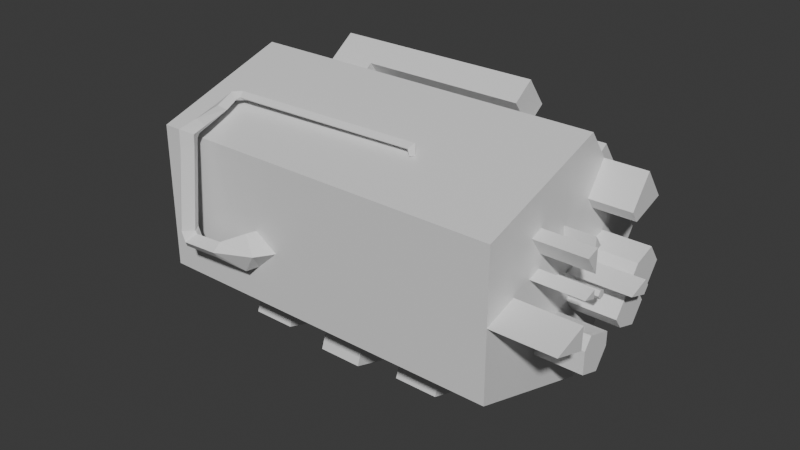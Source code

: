 # Source: GoldTypeEngine.blend  (saved by Blender 4.2.66; exported with 4.5.12 LTS)
import bpy
from mathutils import Matrix  # noqa: F401  (used for matrix-valued properties, if any)

bpy.ops.wm.read_factory_settings(use_empty=True)
scene = bpy.context.scene
scene.name = 'Scene'

# ---- collections
col_collection = bpy.data.collections.new('Collection'); scene.collection.children.link(col_collection)

# ---- materials (node trees are filled in below, after node groups)
mat_one = bpy.data.materials.new('One')
mat_two = bpy.data.materials.new('Two')
mat_three = bpy.data.materials.new('Three')
mat_four = bpy.data.materials.new('Four')
mat_five = bpy.data.materials.new('Five')
mat_six = bpy.data.materials.new('Six')
mat_seven = bpy.data.materials.new('Seven')

# ---- material node trees
mat_one.use_nodes = True; mat_one.node_tree.nodes.clear()
_N = mat_one.node_tree.nodes; _L = mat_one.node_tree.links
n0 = _N.new('ShaderNodeBsdfPrincipled'); n0.name = 'Principled BSDF'; n0.location = (10, 300)
n1 = _N.new('ShaderNodeOutputMaterial'); n1.name = 'Material Output'; n1.location = (300, 300)
_L.new(n0.outputs[0], n1.inputs[0])
n1.is_active_output = True
mat_two.use_nodes = True; mat_two.node_tree.nodes.clear()
_N = mat_two.node_tree.nodes; _L = mat_two.node_tree.links
n0 = _N.new('ShaderNodeBsdfPrincipled'); n0.name = 'Principled BSDF'; n0.location = (10, 300)
n1 = _N.new('ShaderNodeOutputMaterial'); n1.name = 'Material Output'; n1.location = (300, 300)
_L.new(n0.outputs[0], n1.inputs[0])
n1.is_active_output = True
mat_three.use_nodes = True; mat_three.node_tree.nodes.clear()
_N = mat_three.node_tree.nodes; _L = mat_three.node_tree.links
n0 = _N.new('ShaderNodeBsdfPrincipled'); n0.name = 'Principled BSDF'; n0.location = (10, 300)
n1 = _N.new('ShaderNodeOutputMaterial'); n1.name = 'Material Output'; n1.location = (300, 300)
_L.new(n0.outputs[0], n1.inputs[0])
n1.is_active_output = True
mat_four.use_nodes = True; mat_four.node_tree.nodes.clear()
_N = mat_four.node_tree.nodes; _L = mat_four.node_tree.links
n0 = _N.new('ShaderNodeBsdfPrincipled'); n0.name = 'Principled BSDF'; n0.location = (10, 300)
n1 = _N.new('ShaderNodeOutputMaterial'); n1.name = 'Material Output'; n1.location = (300, 300)
_L.new(n0.outputs[0], n1.inputs[0])
n1.is_active_output = True
mat_five.use_nodes = True; mat_five.node_tree.nodes.clear()
_N = mat_five.node_tree.nodes; _L = mat_five.node_tree.links
n0 = _N.new('ShaderNodeBsdfPrincipled'); n0.name = 'Principled BSDF'; n0.location = (10, 300)
n1 = _N.new('ShaderNodeOutputMaterial'); n1.name = 'Material Output'; n1.location = (300, 300)
_L.new(n0.outputs[0], n1.inputs[0])
n1.is_active_output = True
mat_six.use_nodes = True; mat_six.node_tree.nodes.clear()
_N = mat_six.node_tree.nodes; _L = mat_six.node_tree.links
n0 = _N.new('ShaderNodeBsdfPrincipled'); n0.name = 'Principled BSDF'; n0.location = (10, 300)
n1 = _N.new('ShaderNodeOutputMaterial'); n1.name = 'Material Output'; n1.location = (300, 300)
_L.new(n0.outputs[0], n1.inputs[0])
n1.is_active_output = True
mat_seven.use_nodes = True; mat_seven.node_tree.nodes.clear()
_N = mat_seven.node_tree.nodes; _L = mat_seven.node_tree.links
n0 = _N.new('ShaderNodeBsdfPrincipled'); n0.name = 'Principled BSDF'; n0.location = (10, 300)
n1 = _N.new('ShaderNodeOutputMaterial'); n1.name = 'Material Output'; n1.location = (300, 300)
_L.new(n0.outputs[0], n1.inputs[0])
n1.is_active_output = True

# ---- world
world_world = bpy.data.worlds.new('World'); scene.world = world_world
world_world.use_nodes = True; world_world.node_tree.nodes.clear()
_N = world_world.node_tree.nodes; _L = world_world.node_tree.links
n0 = _N.new('ShaderNodeOutputWorld'); n0.name = 'World Output'; n0.location = (300, 300)
n1 = _N.new('ShaderNodeBackground'); n1.name = 'Background'; n1.location = (10, 300)
n1.inputs[0].default_value = (0.05088, 0.05088, 0.05088, 1.0)
_L.new(n1.outputs[0], n0.inputs[0])
n0.is_active_output = True
world_world.color = (0.05088, 0.05088, 0.05088)
world_world.use_sun_shadow = False
world_world.sun_shadow_jitter_overblur = 0.0

# ---- meshes
me_cylinder = bpy.data.meshes.new('Cylinder')
me_cylinder.from_pydata([(-23.51, 15.0, 0.3546), (20.86, 15.0, 0.3731), (-23.5, 4.635, -13.91), (20.86, 4.635, -13.89), (-23.51, -12.14, -8.462), (20.86, -12.14, -8.444), (-23.51, -12.14, 9.171), (20.86, -12.14, 9.19), (-23.51, 4.635, 14.62), (20.85, 4.635, 14.64), (-1.325, 15.0, 0.3638), (-1.32, 4.635, -13.9), (-1.322, -12.14, -8.453), (-1.328, -12.14, 9.181), (-1.33, 4.635, 14.63), (-12.41, 4.635, -13.91), (-12.41, -12.14, -8.458), (-12.42, -12.14, 9.176), (-12.42, 4.635, 14.63), (-12.42, 15.0, 0.3592), (9.766, 15.0, 0.3685), (9.771, 4.635, -13.9), (9.769, -12.14, -8.448), (9.764, -12.14, 9.185), (9.762, 4.635, 14.63), (15.31, 15.0, 0.3708), (15.32, 4.635, -13.9), (15.32, -12.14, -8.446), (15.31, -12.14, 9.188), (15.31, 4.635, 14.64), (4.225, 4.635, -13.9), (4.224, -12.14, -8.451), (4.218, -12.14, 9.183), (4.216, 4.635, 14.63), (4.221, 15.0, 0.3662), (-6.951, 15.0, 0.3615), (-6.946, 4.635, -13.9), (-6.948, -12.14, -8.455), (-6.954, -12.14, 9.178), (-6.956, 4.635, 14.63), (-17.96, 4.635, -13.91), (-17.96, -12.14, -8.46), (-17.97, -12.14, 9.174), (-17.97, 4.635, 14.62), (-17.96, 15.0, 0.3569), (-23.51, -12.14, 0.3546), (20.86, -12.14, 0.3731), (-1.325, -12.14, 0.3638), (-12.42, -12.14, 0.3592), (9.766, -12.14, 0.3685), (15.31, -12.14, 0.3708), (4.221, -12.14, 0.3662), (-6.951, -12.14, 0.3615), (-17.96, -12.14, 0.3569), (-23.5, -3.75, -11.19), (20.86, -3.75, -11.17), (-1.321, -3.75, -11.18), (-12.41, -3.75, -11.18), (9.77, -3.75, -11.17), (15.32, -3.75, -11.17), (4.225, -3.75, -11.18), (-6.947, -3.75, -11.18), (-17.96, -3.75, -11.18), (-23.51, 9.818, -6.778), (20.86, 9.818, -6.76), (-12.42, 12.49, 9.433), (-17.97, 12.57, 14.94), (-12.42, 12.57, 14.94), (15.31, 9.818, -6.762), (-17.97, 15.16, 11.37), (-12.42, 15.16, 11.37), (-17.96, 9.818, -6.776), (-23.51, 9.818, 7.488), (20.86, 9.818, 7.506), (-1.327, 9.818, 7.497), (-12.42, 9.818, 7.492), (9.764, 9.818, 7.501), (15.31, 9.818, 7.504), (4.218, 9.818, 7.499), (-6.953, 9.818, 7.494), (-17.96, 9.818, 7.49), (-23.51, -3.75, 11.9), (20.85, -3.75, 11.91), (-1.329, -3.75, 11.91), (-12.42, -3.75, 11.9), (9.763, -3.75, 11.91), (15.31, -3.75, 11.91), (4.217, -3.75, 11.91), (-6.955, -3.75, 11.9), (-17.97, -3.75, 11.9), (-23.51, -12.14, 4.763), (-1.326, -12.14, 4.772), (-12.42, -12.14, 4.768), (9.765, -12.14, 4.777), (15.31, -12.14, 4.779), (4.219, -12.14, 4.775), (-6.953, -12.14, 4.77), (-17.96, -12.14, 4.765), (20.86, -12.14, 4.781), (20.86, -12.14, -4.035), (-23.51, -12.14, -4.054), (-1.324, -12.14, -4.045), (-12.42, -12.14, -4.049), (9.768, -12.14, -4.04), (15.31, -12.14, -4.038), (4.222, -12.14, -4.042), (-6.95, -12.14, -4.047), (-17.96, -12.14, -4.051), (-23.5, -7.943, -9.824), (-1.322, -7.943, -9.815), (-12.41, -7.943, -9.82), (9.77, -7.943, -9.811), (15.32, -7.943, -9.808), (4.224, -7.943, -9.813), (-6.948, -7.943, -9.818), (-17.96, -7.943, -9.822), (20.86, -7.943, -9.806), (20.86, 0.4426, -12.53), (-23.5, 0.4426, -12.55), (-1.321, 0.4426, -12.54), (-12.41, 0.4426, -12.54), (9.771, 0.4426, -12.54), (15.32, 0.4426, -12.53), (4.225, 0.4426, -12.54), (-6.947, 0.4426, -12.54), (-17.96, 0.4426, -12.55), (-23.5, 7.226, -10.34), (-1.321, 7.226, -10.34), (-12.41, 7.226, -10.34), (9.77, 7.226, -10.33), (15.32, 7.226, -10.33), (4.224, 7.226, -10.33), (-6.948, 7.226, -10.34), (-17.96, 7.226, -10.34), (20.86, 7.226, -10.33), (20.86, 12.41, -3.193), (-23.51, 12.41, -3.212), (-1.324, 12.41, -3.203), (-12.42, 12.41, -3.207), (9.768, 12.41, -3.198), (15.31, 12.41, -3.196), (4.222, 12.41, -3.2), (-6.95, 12.41, -3.205), (-17.96, 12.41, -3.21), (-23.51, 12.41, 3.921), (-1.326, 12.41, 3.93), (-12.42, 12.41, 3.926), (9.765, 12.41, 3.935), (15.31, 12.41, 3.937), (4.22, 12.41, 3.933), (-6.952, 12.41, 3.928), (-17.96, 12.41, 3.923), (20.86, 12.41, 3.94), (20.85, 7.226, 11.07), (-23.51, 7.226, 11.05), (-1.329, 7.226, 11.06), (-12.42, 7.226, 11.06), (9.763, 7.226, 11.07), (15.31, 7.226, 11.07), (4.217, 7.226, 11.07), (-6.955, 7.226, 11.06), (-17.97, 7.226, 11.06), (-23.51, 0.4426, 13.26), (-1.329, 0.4426, 13.27), (-12.42, 0.4426, 13.26), (9.762, 0.4426, 13.27), (15.31, 0.4426, 13.27), (4.216, 0.4426, 13.27), (-6.955, 0.4426, 13.27), (-17.97, 0.4426, 13.26), (20.85, 0.4426, 13.28), (20.85, -7.943, 10.55), (-23.51, -7.943, 10.53), (-1.328, -7.943, 10.54), (-12.42, -7.943, 10.54), (9.763, -7.943, 10.55), (15.31, -7.943, 10.55), (4.217, -7.943, 10.55), (-6.954, -7.943, 10.54), (-17.97, -7.943, 10.54), (-23.51, 0.4461, 6.12), (-23.51, 0.4422, -1.007), (-23.51, -3.747, 4.759), (-23.51, 5.623, -1.005), (-23.51, -7.943, 3.397), (-23.51, -1.158, 1.195), (-23.51, -3.747, 2.036), (-23.51, 0.4432, 0.6763), (-23.51, -7.943, -1.007), (-23.51, 0.4423, -3.729), (-23.51, -3.748, -2.369), (-23.51, 3.031, -4.571), (-23.51, -7.943, -5.411), (-23.51, 0.4425, -8.138), (-23.51, -3.749, -6.774), (-23.51, -5.346, 6.959), (-23.51, 3.036, 9.689), (-23.51, -1.155, 8.324), (-23.51, -7.943, 6.122), (-23.51, -3.748, 7.481), (-23.51, 0.4448, 8.843), (-23.51, -3.747, 3.077), (-23.51, -2.758, 3.397), (-23.51, 5.626, 6.124), (-23.51, -7.943, 1.715), (-23.51, 0.4452, 4.439), (-23.51, 1.434, 4.761), (-23.51, -5.349, 2.556), (-23.51, -7.943, -2.69), (-23.51, -3.748, -1.328), (-23.51, -5.347, -1.85), (-23.51, -0.169, -0.1659), (-23.51, 8.215, 2.561), (-23.51, 0.4428, 0.03277), (-23.51, 1.433, 0.3551), (-23.51, 4.023, 1.197), (-23.51, 7.224, -3.208), (-23.51, 9.815, 0.3575), (-23.5, 3.033, -8.981), (-23.51, 8.21, -1.846), (-23.51, 4.632, -6.774), (-23.51, 5.624, -5.414), (-23.51, 4.634, 0.3559), (-23.51, -1.157, -7.617), (-23.51, 1.432, -4.051), (-23.51, 7.226, 3.921), (-23.51, 0.4424, -5.411), (-23.51, 2.043, -3.21), (-23.51, 4.022, -0.4853), (-23.51, 5.623, 1.718), (-23.51, -0.1688, 0.8746), (-23.51, -5.347, -6.254), (-23.51, -1.157, -0.4868), (-23.51, -3.749, -4.049), (-23.51, -2.757, -2.691), (-23.51, 4.637, 7.484), (-23.51, 2.045, 3.92), (-23.51, 0.4437, 1.717), (-23.51, 3.03, 5.28), (-23.51, -0.5469, 0.3542), (20.86, 1.435, 0.3724), (20.86, -5.351, -1.831), (20.86, -5.336, 2.572), (20.86, -7.912, 1.739), (20.86, -7.912, -2.663), (20.86, -7.928, 3.414), (20.86, -7.935, 6.146), (20.86, -7.937, -0.9911), (20.86, -7.921, -5.405), (20.86, -3.745, -2.353), (20.86, -3.748, 7.507), (20.86, -3.743, -6.762), (20.86, -3.729, 3.095), (20.86, -3.736, 2.052), (20.86, -3.735, -1.306), (20.86, 0.4376, -3.712), (20.86, 0.448, 8.87), (20.86, 0.4462, -8.123), (20.86, 0.4423, 4.453), (20.86, 0.4557, 0.6904), (20.86, 0.4562, 0.05467), (20.85, 3.035, 9.711), (20.86, 8.217, 2.577), (20.86, 5.631, 6.143), (20.86, 0.4445, 6.137), (20.86, 1.437, 4.777), (20.86, -1.156, 8.349), (20.86, 5.621, -0.9877), (20.86, 4.028, 1.215), (20.86, -0.1533, -0.1433), (20.86, -5.335, 6.991), (20.86, -1.149, 1.212), (20.86, 3.037, -4.557), (20.86, -2.739, 3.418), (20.86, -3.736, 4.757), (20.86, 0.451, -0.9976), (20.86, 8.216, -1.831), (20.86, 9.813, 0.3801), (20.86, 5.616, -5.395), (20.86, 7.219, -3.186), (20.86, 3.032, -8.963), (20.86, 4.632, -6.753), (20.86, 2.047, -3.194), (20.86, 4.638, 0.3717), (20.86, 5.631, 1.736), (20.86, 0.4409, -5.387), (20.86, 1.438, -4.037), (20.86, 4.029, -0.4707), (20.86, 7.229, 3.94), (20.86, -1.145, -7.606), (20.86, 3.031, 5.296), (20.86, 2.051, 3.934), (20.86, -0.5388, 0.3811), (20.86, -1.152, -0.4677), (20.86, -2.743, -2.679), (20.86, -3.744, -4.019), (20.86, 0.452, 1.75), (20.86, -5.347, -6.241), (20.86, -0.1626, 0.8914), (20.86, 4.643, 7.501), (25.79, 0.4557, 0.6925), (25.79, 0.4562, 0.05671), (25.79, -0.1533, -0.1412), (25.79, -0.5388, 0.3832), (25.79, -0.1626, 0.8934), (20.86, 8.217, 2.577), (20.86, 5.621, -0.9877), (20.86, 8.216, -1.831), (20.86, 9.813, 0.3801), (20.86, 4.638, 0.3717), (20.86, 5.631, 1.736), (25.79, 0.4557, 0.6925), (25.79, 0.4562, 0.05671), (25.79, -0.1533, -0.1412), (25.79, -0.5388, 0.3832), (25.79, -0.1626, 0.8934), (20.86, 5.631, 6.143), (20.86, 4.028, 1.215), (20.86, 7.229, 3.94), (20.86, 3.031, 5.296), (20.86, 2.051, 3.934), (20.86, 5.631, 1.736), (20.86, 8.217, 2.577), (20.86, 5.621, -0.9877), (20.86, 8.216, -1.831), (20.86, 9.813, 0.3801), (20.86, 4.638, 0.3717), (20.86, 5.631, 1.736), (24.5, 0.4423, 4.455), (24.5, 0.4445, 6.138), (24.5, 1.437, 4.779), (27.06, -5.336, 2.575), (27.06, -3.729, 3.098), (27.06, -3.736, 2.055), (26.57, 5.631, 1.739), (26.57, 8.217, 2.579), (26.57, 4.638, 0.3741), (26.57, 5.621, -0.9853), (26.57, 8.216, -1.828), (26.57, 9.813, 0.3825), (26.62, -3.744, -4.016), (26.62, -3.743, -6.76), (26.62, -2.743, -2.676), (26.62, 0.4376, -3.71), (26.62, 0.4409, -5.385), (26.62, -1.145, -7.604), (27.02, -5.335, 6.994), (27.02, -3.748, 7.509), (27.02, -3.736, 4.76), (25.93, 9.818, 7.508), (25.93, 7.226, 11.07), (25.93, 5.631, 6.145), (25.93, 4.643, 7.503), (28.55, -12.14, 0.3763), (28.55, -7.912, 1.742), (28.55, -7.937, -0.9878), (26.65, 4.029, -0.4683), (26.65, 5.621, -0.9853), (26.65, 2.047, -3.191), (26.65, 3.037, -4.554), (26.65, 5.616, -5.392), (26.65, 7.219, -3.184), (28.36, 1.435, 0.3755), (28.35, 4.028, 1.219), (28.36, 4.638, 0.3748), (28.36, 4.029, -0.4675), (-31.18, -0.169, -0.1691), (-31.18, 0.4422, -1.01), (-31.18, 0.4428, 0.02957), (-31.18, -2.758, 3.394), (-31.18, -1.158, 1.192), (-31.18, -3.747, 3.073), (-31.18, -3.747, 2.033), (-31.18, 0.4437, 1.714), (-31.18, 0.4432, 0.6731), (-31.18, 0.4423, -3.732), (-31.18, -3.748, -1.331), (-31.18, -3.748, -2.372), (-31.18, -2.757, -2.694), (-31.18, 1.434, 4.758), (-31.18, 0.4452, 4.436), (-31.18, 1.433, 0.3519), (-31.18, 2.045, 3.917), (-31.18, 4.023, 1.194), (-31.18, -1.157, -0.49), (-31.18, 4.634, 0.3527), (-31.18, 1.432, -4.054), (-31.18, 2.043, -3.213), (-31.18, 4.022, -0.4885), (-31.18, -0.1688, 0.8714), (-31.18, -0.5469, 0.351), (-12.41, -5.379, -16.2), (-17.96, -5.379, -16.2), (-12.41, -1.187, -17.56), (-17.96, -1.187, -17.56), (-1.319, -5.617, -16.92), (-6.945, -5.617, -16.93), (-1.319, -1.424, -18.29), (-6.945, -1.424, -18.29), (9.772, -5.394, -16.23), (4.226, -5.394, -16.23), (9.772, -1.201, -17.59), (4.227, -1.201, -17.6), (-1.322, 11.4, -7.92), (-12.41, 11.4, -7.924), (9.769, 11.4, -7.915), (15.31, 11.4, -7.913), (4.223, 11.4, -7.917), (-6.948, 11.4, -7.922), (-17.96, 11.4, -7.927), (-1.321, 8.81, -11.49), (-12.41, 8.81, -11.49), (9.77, 8.81, -11.48), (15.32, 8.81, -11.48), (4.225, 8.81, -11.48), (-6.947, 8.81, -11.49), (-17.96, 8.81, -11.49), (-1.323, 13.99, -4.353), (-12.41, 13.99, -4.358), (9.768, 13.99, -4.349), (15.31, 13.99, -4.346), (4.222, 13.99, -4.351), (-6.95, 13.99, -4.355), (-17.96, 13.99, -4.36), (-12.42, 9.898, 13.0), (-17.97, 12.49, 9.431), (-17.97, 9.898, 13.0), (8.246, 12.49, 9.442), (8.244, 12.57, 14.95), (8.245, 15.16, 11.38), (8.245, 9.898, 13.01), (9.765, 20.23, 4.166), (15.31, 20.23, 4.168), (9.764, 17.64, 7.732), (15.31, 17.64, 7.735), (9.766, 17.61, 2.267), (15.31, 17.61, 2.269), (15.31, 15.02, 5.836), (9.765, 15.02, 5.834), (-7.834, 20.23, 4.158), (-7.835, 17.64, 7.725), (-7.833, 17.61, 2.26), (-7.834, 15.02, 5.826), (-9.805, -12.14, 0.3603), (-12.42, -12.14, -1.737), (-9.716, -12.14, -4.048), (-6.95, -12.14, -1.514), (-8.226, 19.78, 4.158), (-8.227, 17.19, 7.725), (-8.225, 17.17, 2.26), (-8.226, 14.58, 5.826), (-10.2, -13.33, 0.3601), (-12.07, -12.58, -1.737), (-10.11, -13.74, -4.048), (-8.325, -14.29, -1.514), (-12.37, -15.16, -0.6311), (-12.33, -13.9, -1.671), (-12.28, -15.58, -2.427), (-12.31, -16.29, -1.45), (-16.06, -15.23, -0.844), (-16.81, -13.96, -1.885), (-17.45, -15.64, -2.641), (-16.78, -16.36, -1.664), (-16.35, -15.21, -0.556), (-17.32, -13.94, -0.7193), (-18.18, -15.62, -0.5014), (-17.3, -16.33, -0.4984), (-16.29, -14.31, 9.142), (-17.25, -13.05, 8.979), (-18.11, -14.72, 9.197), (-17.23, -15.44, 9.2), (-16.28, -14.26, 10.58), (-17.25, -12.99, 9.531), (-18.1, -14.67, 10.64), (-17.23, -15.39, 11.29), (-16.33, -12.58, 11.02), (-17.3, -12.63, 9.963), (-18.15, -12.99, 11.07), (-17.27, -12.88, 11.72), (-17.01, -8.726, 11.58), (-17.97, -8.744, 10.76), (-18.83, -9.141, 11.64), (-17.95, -9.229, 11.99), (-17.28, -7.138, 12.22), (-18.24, -6.368, 11.61), (-19.1, -6.013, 12.4), (-18.22, -6.853, 12.84), (-17.05, -6.694, 12.39), (-17.09, -5.743, 11.78), (-17.09, -5.569, 12.57), (-17.07, -6.228, 13.01), (5.075, -5.694, 12.22), (5.035, -4.744, 11.62), (5.036, -4.57, 12.41), (5.059, -5.228, 12.84), (5.998, -5.68, 12.22), (5.355, -4.729, 11.61), (5.959, -4.555, 12.41), (6.571, -5.214, 12.84), (6.234, -5.675, 11.46), (5.376, -4.724, 11.59), (6.195, -4.55, 11.65), (6.661, -5.209, 11.43)], [(310, 321), (321, 327)], [(130, 134, 3, 26), (112, 116, 5, 27), (94, 98, 7, 28), (3, 134, 280, 117), (166, 170, 9, 29), (148, 152, 1, 25), (0, 136, 217, 144), (150, 145, 10, 35), (168, 163, 14, 39), (96, 91, 13, 38), (114, 109, 12, 37), (132, 127, 11, 36), (133, 128, 15, 40), (115, 110, 16, 41), (97, 92, 17, 42), (169, 164, 18, 43), (151, 146, 19, 44), (149, 147, 20, 34), (167, 165, 24, 33), (95, 93, 23, 32), (113, 111, 22, 31), (131, 129, 21, 30), (436, 435, 431, 432), (165, 166, 29, 24), (93, 94, 28, 23), (111, 112, 27, 22), (129, 130, 26, 21), (127, 131, 30, 11), (109, 113, 31, 12), (91, 95, 32, 13), (163, 167, 33, 14), (145, 149, 34, 10), (128, 132, 36, 15), (110, 114, 37, 16), (92, 96, 38, 17), (164, 168, 39, 18), (146, 150, 35, 19), (144, 151, 44, 0), (162, 169, 43, 8), (90, 97, 42, 6), (108, 115, 41, 4), (126, 133, 40, 2), (100, 107, 53, 45), (102, 445, 444), (101, 105, 51, 47), (103, 104, 50, 49), (105, 103, 49, 51), (107, 102, 444, 48, 53), (106, 101, 47, 52, 446), (104, 99, 46, 50), (118, 125, 62, 54), (120, 124, 61, 57), (119, 123, 60, 56), (121, 122, 59, 58), (121, 58, 399, 401), (125, 120, 393, 394), (56, 61, 396, 395), (122, 117, 55, 59), (136, 143, 71, 63), (141, 139, 419, 421), (128, 133, 416, 411), (143, 138, 418, 423), (129, 131, 414, 412), (142, 137, 417, 422), (130, 129, 412, 413), (140, 135, 64, 68), (154, 161, 80, 72), (156, 160, 79, 75), (155, 159, 78, 74), (157, 158, 77, 76), (159, 157, 76, 78), (65, 70, 429, 427), (160, 155, 74, 79), (158, 153, 73, 77), (172, 179, 89, 81), (174, 178, 88, 84), (173, 177, 87, 83), (175, 176, 86, 85), (177, 175, 85, 87), (179, 174, 84, 89), (178, 173, 83, 88), (176, 171, 82, 86), (45, 53, 97, 90), (48, 443, 52, 96, 92), (47, 51, 95, 91), (49, 50, 94, 93), (51, 49, 93, 95), (53, 48, 92, 97), (52, 47, 91, 96), (50, 46, 98, 94), (27, 5, 99, 104), (37, 12, 101, 106), (41, 16, 102, 107), (31, 22, 103, 105), (22, 27, 104, 103), (12, 31, 105, 101), (16, 37, 106, 445, 102), (4, 41, 107, 100), (54, 62, 115, 108), (57, 61, 114, 110), (56, 60, 113, 109), (58, 59, 112, 111), (60, 58, 111, 113), (62, 57, 110, 115), (61, 56, 109, 114), (59, 55, 116, 112), (26, 3, 117, 122), (36, 11, 119, 124), (40, 15, 120, 125), (30, 21, 121, 123), (21, 26, 122, 121), (11, 30, 123, 119), (15, 36, 124, 120), (2, 40, 125, 118), (63, 71, 133, 126), (140, 68, 406, 420), (68, 130, 413, 406), (131, 127, 410, 414), (132, 128, 411, 415), (138, 142, 422, 418), (137, 141, 421, 417), (68, 64, 134, 130), (25, 1, 135, 140), (35, 10, 137, 142), (44, 19, 138, 143), (34, 20, 139, 141), (20, 25, 140, 139), (10, 34, 141, 137), (19, 35, 142, 138), (0, 44, 143, 136), (72, 80, 151, 144), (75, 79, 150, 146), (74, 78, 149, 145), (76, 77, 148, 147), (78, 76, 147, 149), (80, 75, 146, 151), (79, 74, 145, 150), (77, 73, 152, 148), (29, 9, 153, 158), (39, 14, 155, 160), (43, 18, 156, 161), (33, 24, 157, 159), (24, 29, 158, 157), (14, 33, 159, 155), (18, 39, 160, 156), (8, 43, 161, 154), (81, 89, 169, 162), (84, 88, 168, 164), (83, 87, 167, 163), (85, 86, 166, 165), (87, 85, 165, 167), (89, 84, 164, 169), (88, 83, 163, 168), (86, 82, 170, 166), (28, 7, 171, 176), (38, 13, 173, 178), (42, 17, 174, 179), (32, 23, 175, 177), (23, 28, 176, 175), (13, 32, 177, 173), (17, 38, 178, 174), (6, 42, 179, 172), (302, 301, 312, 313), (162, 196, 200), (81, 197, 199), (172, 195, 198), (180, 197, 200), (202, 205, 380, 369), (118, 193, 218), (182, 195, 199), (54, 194, 223), (108, 4, 100, 192), (183, 219, 216), (228, 227, 387, 388), (183, 228, 222), (185, 230, 239), (184, 90, 198), (184, 207, 204), (189, 234, 378, 375), (188, 210, 208), (191, 221, 220), (188, 45, 204), (191, 224, 227), (193, 223, 226), (192, 100, 208), (126, 218, 220), (192, 231, 108), (199, 195, 172, 81), (154, 196, 162, 8), (200, 197, 81, 162), (200, 196, 235, 238, 206, 180), (199, 197, 180, 205, 202, 182), (198, 90, 6, 172), (198, 195, 182, 201, 207, 184), (72, 203, 235, 154), (206, 238, 236), (207, 201, 186), (204, 207, 186, 209, 210, 188), (206, 205, 180), (204, 45, 90, 184), (185, 239, 390, 370), (202, 201, 182), (144, 212, 225, 72), (210, 209, 190), (214, 213, 187), (211, 181, 367, 366), (208, 100, 45, 188), (215, 229, 222), (211, 213, 181), (211, 232, 239), (208, 210, 190, 233, 231, 192), (144, 217, 212), (219, 217, 136), (220, 221, 63, 126), (218, 126, 2, 118), (221, 216, 63), (220, 218, 193, 226, 224, 191), (216, 219, 136, 63), (224, 226, 189), (226, 223, 194, 233, 234, 189), (222, 229, 212, 217, 219, 183), (223, 193, 118, 54), (227, 228, 183, 216, 221, 191), (205, 206, 379, 380), (229, 225, 212), (72, 225, 203), (213, 214, 381, 368), (108, 231, 194, 54), (231, 233, 194), (230, 237, 187), (238, 235, 203), (154, 235, 196), (230, 185, 370, 389), (236, 238, 203, 225, 229, 215), (234, 233, 190), (239, 230, 187, 213, 211), (190, 209, 376, 377), (224, 189, 375, 386), (99, 248, 244), (247, 243, 354, 355), (98, 245, 246), (241, 247, 244), (240, 260, 275, 282, 287), (152, 262, 277), (242, 245, 243), (73, 263, 288), (153, 9, 170, 261), (243, 245, 98, 46), (244, 247, 46, 99), (244, 248, 297, 295, 249, 241), (116, 248, 99, 5), (243, 247, 241, 254, 253, 242), (246, 171, 7, 98), (246, 245, 242, 252, 274, 270), (253, 254, 293, 292, 271), (55, 251, 297, 116), (253, 252, 332, 333), (249, 254, 241), (249, 295, 294), (250, 82, 171, 270), (250, 274, 273, 258, 264, 266), (259, 260, 240), (255, 285, 286), (259, 296, 298), (255, 275, 269, 293, 294), (256, 170, 82, 266), (117, 257, 289, 55), (256, 264, 265, 290, 299, 261), (262, 288, 284), (261, 170, 256), (135, 277, 276), (261, 299, 153), (268, 291, 296, 259, 240), (266, 82, 250), (267, 279, 276), (267, 283, 287), (266, 264, 256), (265, 264, 329, 330), (271, 292, 298), (272, 282, 286), (272, 281, 278), (270, 171, 246), (271, 273, 252, 253), (270, 274, 348, 346), (273, 274, 252), (269, 275, 260), (117, 280, 257), (281, 280, 134), (279, 278, 64), (278, 281, 134, 64), (304, 303, 314, 315), (277, 135, 1, 152), (276, 279, 64, 135), (284, 288, 263, 290, 291, 268), (285, 289, 257), (286, 282, 275, 255), (279, 267, 357, 361), (55, 289, 251), (283, 284, 268), (240, 287, 365, 362), (286, 285, 257, 280, 281, 272), (288, 262, 152, 73), (292, 293, 269), (269, 260, 301, 302), (153, 299, 352, 350), (116, 297, 248), (255, 294, 342, 343), (291, 290, 265), (295, 297, 251), (298, 296, 258, 273, 271), (299, 290, 263), (296, 291, 265, 258), (294, 293, 254, 249), (292, 269, 302, 303), (298, 292, 303, 304), (260, 259, 300, 301), (259, 298, 304, 300), (315, 314, 313, 312, 311), (308, 305, 335, 339), (277, 262, 305, 308), (301, 300, 311, 312), (262, 284, 310, 305), (284, 283, 309, 310), (283, 267, 306, 309), (303, 302, 313, 314), (276, 277, 308, 307), (267, 276, 307, 306), (300, 304, 315, 311), (291, 268, 317, 320), (290, 291, 320, 319), (263, 288, 318, 316), (263, 290, 319, 316), (309, 306, 323, 326), (307, 308, 325, 324), (306, 307, 324, 323), (308, 305, 322, 325), (330, 329, 328), (258, 265, 330, 328), (264, 258, 328, 329), (333, 332, 331), (242, 253, 333, 331), (252, 242, 331, 332), (338, 339, 335, 334, 336, 337), (309, 306, 337, 336), (307, 308, 339, 338), (306, 307, 338, 337), (305, 310, 334, 335), (310, 309, 336, 334), (342, 340, 341, 345, 344, 343), (251, 289, 345, 341), (285, 255, 343, 344), (295, 251, 341, 340), (294, 295, 340, 342), (289, 285, 344, 345), (346, 348, 347), (274, 250, 347, 348), (250, 270, 346, 347), (350, 352, 351, 349), (73, 153, 350, 349), (263, 73, 349, 351), (299, 263, 351, 352), (353, 355, 354), (46, 247, 355, 353), (243, 46, 353, 354), (356, 358, 359, 360, 361, 357), (267, 287, 356, 357), (278, 279, 361, 360), (282, 272, 359, 358), (287, 282, 358, 356), (272, 278, 360, 359), (365, 364, 363, 362), (287, 283, 364, 365), (283, 268, 363, 364), (268, 240, 362, 363), (367, 368, 381, 388, 387), (370, 372, 371, 369), (375, 378, 384, 366, 367), (369, 380, 373, 389, 370), (383, 381, 374, 373, 382), (385, 388, 381, 383), (387, 386, 375, 367), (382, 373, 380, 379), (384, 378, 377, 376), (390, 384, 376, 372, 370), (181, 213, 368, 367), (222, 228, 388, 385), (214, 187, 374, 381), (201, 202, 369, 371), (234, 190, 377, 378), (236, 215, 383, 382), (237, 230, 389, 373), (186, 201, 371, 372), (232, 211, 366, 384), (239, 232, 384, 390), (215, 222, 385, 383), (187, 237, 373, 374), (209, 186, 372, 376), (206, 236, 382, 379), (227, 224, 386, 387), (394, 393, 391, 392), (120, 57, 391, 393), (57, 62, 392, 391), (62, 125, 394, 392), (398, 397, 395, 396), (119, 56, 395, 397), (61, 124, 398, 396), (124, 119, 397, 398), (402, 401, 399, 400), (58, 60, 400, 399), (123, 121, 401, 402), (60, 123, 402, 400), (418, 422, 408, 404), (417, 421, 407, 403), (419, 420, 406, 405), (421, 419, 405, 407), (423, 418, 404, 409), (422, 417, 403, 408), (404, 408, 415, 411), (403, 407, 414, 410), (405, 406, 413, 412), (407, 405, 412, 414), (409, 404, 411, 416), (408, 403, 410, 415), (133, 71, 409, 416), (71, 143, 423, 409), (127, 132, 415, 410), (139, 140, 420, 419), (66, 67, 70, 69), (65, 425, 69, 70), (426, 424, 67, 66), (425, 426, 66, 69), (80, 161, 426, 425), (161, 156, 424, 426), (75, 80, 425, 65), (156, 75, 65, 424), (430, 427, 429, 428), (424, 65, 427, 430), (70, 67, 428, 429), (67, 424, 430, 428), (433, 434, 432, 431), (437, 436, 432, 434), (438, 437, 434, 433), (431, 435, 441, 439), (20, 147, 438, 435), (147, 148, 437, 438), (148, 25, 436, 437), (25, 20, 435, 436), (441, 442, 450, 449), (433, 431, 439, 440), (438, 433, 440, 442), (435, 438, 442, 441), (449, 450, 448, 447), (444, 443, 48), (446, 443, 451, 454), (446, 445, 106), (446, 52, 443), (454, 451, 455, 458), (444, 445, 453, 452), (439, 441, 449, 447), (443, 444, 452, 451), (445, 446, 454, 453), (442, 440, 448, 450), (440, 439, 447, 448), (458, 455, 459, 462), (452, 453, 457, 456), (451, 452, 456, 455), (453, 454, 458, 457), (462, 459, 463, 466), (456, 457, 461, 460), (455, 456, 460, 459), (457, 458, 462, 461), (463, 464, 468, 467), (460, 461, 465, 464), (459, 460, 464, 463), (461, 462, 466, 465), (469, 470, 474, 473), (465, 466, 470, 469), (466, 463, 467, 470), (464, 465, 469, 468), (474, 471, 475, 478), (470, 467, 471, 474), (468, 469, 473, 472), (467, 468, 472, 471), (478, 475, 479, 482), (472, 473, 477, 476), (471, 472, 476, 475), (473, 474, 478, 477), (479, 480, 484, 483), (476, 477, 481, 480), (475, 476, 480, 479), (477, 478, 482, 481), (486, 483, 487, 490), (481, 482, 486, 485), (482, 479, 483, 486), (480, 481, 485, 484), (487, 488, 492, 491), (484, 485, 489, 488), (483, 484, 488, 487), (485, 486, 490, 489), (494, 491, 495, 498), (489, 490, 494, 493), (490, 487, 491, 494), (488, 489, 493, 492), (498, 495, 499, 502), (492, 493, 497, 496), (491, 492, 496, 495), (493, 494, 498, 497), (499, 500, 501, 502), (496, 497, 501, 500), (495, 496, 500, 499), (497, 498, 502, 501)])
me_cylinder.polygons.foreach_set('material_index', [0, 0, 0, 0, 0, 0, 0, 0, 0, 0, 0, 0, 0, 0, 0, 0, 0, 0, 0, 0, 0, 0, 1, 0, 0, 0, 0, 0, 0, 0, 0, 0, 0, 0, 0, 0, 0, 0, 0, 0, 0, 0, 0, 0, 0, 0, 0, 0, 0, 0, 0, 0, 0, 0, 2, 2, 2, 0, 0, 0, 0, 5, 0, 5, 0, 0, 0, 0, 0, 0, 0, 1, 0, 0, 0, 0, 0, 0, 0, 0, 0, 0, 0, 0, 0, 0, 0, 0, 0, 0, 0, 0, 0, 0, 0, 0, 0, 0, 0, 0, 0, 0, 0, 0, 0, 0, 0, 0, 0, 0, 0, 0, 0, 0, 0, 5, 5, 0, 0, 5, 5, 0, 0, 0, 0, 0, 0, 0, 0, 0, 0, 0, 0, 0, 0, 0, 0, 0, 0, 0, 0, 0, 0, 0, 0, 0, 0, 0, 0, 0, 0, 0, 0, 0, 0, 0, 0, 0, 0, 0, 0, 0, 4, 0, 0, 0, 0, 3, 0, 0, 0, 0, 0, 3, 0, 0, 0, 0, 3, 0, 0, 0, 0, 0, 0, 0, 0, 0, 0, 0, 0, 0, 0, 0, 0, 0, 0, 0, 0, 0, 3, 0, 0, 0, 0, 3, 0, 0, 0, 0, 0, 0, 0, 0, 0, 0, 0, 0, 0, 0, 0, 0, 0, 3, 0, 0, 3, 0, 0, 0, 0, 0, 3, 0, 0, 0, 3, 3, 0, 4, 0, 0, 0, 0, 0, 0, 0, 0, 0, 0, 0, 0, 0, 0, 0, 0, 4, 0, 0, 0, 0, 0, 0, 0, 0, 0, 0, 0, 0, 0, 0, 0, 0, 0, 0, 0, 0, 4, 0, 0, 0, 0, 0, 4, 0, 0, 0, 0, 0, 0, 4, 0, 0, 0, 0, 0, 4, 0, 0, 4, 0, 0, 0, 4, 4, 0, 4, 0, 0, 0, 0, 0, 0, 4, 4, 4, 4, 4, 4, 0, 4, 0, 0, 0, 4, 0, 0, 4, 0, 0, 0, 0, 0, 0, 0, 0, 4, 4, 4, 4, 4, 4, 4, 4, 4, 4, 4, 4, 4, 4, 4, 4, 4, 4, 4, 4, 4, 4, 4, 4, 4, 4, 4, 4, 4, 4, 4, 4, 4, 4, 4, 4, 4, 4, 3, 3, 3, 3, 3, 3, 3, 3, 3, 3, 3, 3, 3, 3, 3, 3, 3, 3, 3, 3, 3, 3, 3, 3, 3, 2, 2, 2, 2, 2, 2, 2, 2, 2, 2, 2, 2, 5, 5, 5, 5, 5, 5, 5, 5, 5, 5, 5, 5, 5, 5, 0, 0, 1, 1, 1, 1, 1, 1, 1, 1, 1, 1, 1, 1, 1, 1, 1, 1, 1, 1, 1, 1, 1, 1, 1, 1, 1, 0, 6, 0, 0, 6, 6, 1, 6, 6, 1, 1, 6, 6, 6, 6, 6, 6, 6, 6, 6, 6, 6, 6, 6, 6, 6, 6, 6, 6, 6, 6, 6, 6, 6, 6, 6, 6, 6, 6, 6, 6, 6, 6, 6, 6, 6, 6, 6, 6, 6, 6, 6, 6, 6, 6, 6, 6, 6, 6])
_uv = me_cylinder.uv_layers.new(name='UVMap')
_uv.uv.foreach_set('vector', [0.85, 0.9375, 0.85, 1.0, 0.8, 1.0, 0.8, 0.9375, 0.65, 0.9375, 0.65, 1.0, 0.6, 1.0, 0.6, 0.9375, 0.45, 0.9375, 0.45, 1.0, 0.4, 1.0, 0.4, 0.9375, 0.4783, 0.3242, 0.4212, 0.3656, 0.3994, 0.2985, 0.4565, 0.2571, 0.25, 0.9375, 0.25, 1.0, 0.2, 1.0, 0.2, 0.9375, 0.05, 0.9375, 0.05, 1.0, 2.98e-08, 1.0, 2.98e-08, 0.9375, 0.75, 0.49, 0.8071, 0.4485, 0.75, 0.407, 0.6929, 0.4485, 0.05, 0.6866, 0.05, 0.75, 2.98e-08, 0.75, 2.98e-08, 0.6866, 0.25, 0.6866, 0.25, 0.75, 0.2, 0.75, 0.2, 0.6866, 0.45, 0.6866, 0.45, 0.75, 0.4, 0.75, 0.4, 0.6866, 0.65, 0.6866, 0.65, 0.75, 0.6, 0.75, 0.6, 0.6866, 0.85, 0.6866, 0.85, 0.75, 0.8, 0.75, 0.8, 0.6866, 0.85, 0.5625, 0.85, 0.625, 0.8, 0.625, 0.8, 0.5625, 0.65, 0.5625, 0.65, 0.625, 0.6, 0.625, 0.6, 0.5625, 0.45, 0.5625, 0.45, 0.625, 0.4, 0.625, 0.4, 0.5625, 0.25, 0.5625, 0.25, 0.625, 0.2, 0.625, 0.2, 0.5625, 0.05, 0.5625, 0.05, 0.625, 2.98e-08, 0.625, 2.98e-08, 0.5625, 0.05, 0.8125, 0.05, 0.875, 2.98e-08, 0.875, 2.98e-08, 0.8125, 0.25, 0.8125, 0.25, 0.875, 0.2, 0.875, 0.2, 0.8125, 0.45, 0.8125, 0.45, 0.875, 0.4, 0.875, 0.4, 0.8125, 0.65, 0.8125, 0.65, 0.875, 0.6, 0.875, 0.6, 0.8125, 0.85, 0.8125, 0.85, 0.875, 0.8, 0.875, 0.8, 0.8125, 1.0, 0.9375, 1.0, 0.875, 1.0, 0.875, 1.0, 0.9375, 0.25, 0.875, 0.25, 0.9375, 0.2, 0.9375, 0.2, 0.875, 0.45, 0.875, 0.45, 0.9375, 0.4, 0.9375, 0.4, 0.875, 0.65, 0.875, 0.65, 0.9375, 0.6, 0.9375, 0.6, 0.875, 0.85, 0.875, 0.85, 0.9375, 0.8, 0.9375, 0.8, 0.875, 0.85, 0.75, 0.85, 0.8125, 0.8, 0.8125, 0.8, 0.75, 0.65, 0.75, 0.65, 0.8125, 0.6, 0.8125, 0.6, 0.75, 0.45, 0.75, 0.45, 0.8125, 0.4, 0.8125, 0.4, 0.75, 0.25, 0.75, 0.25, 0.8125, 0.2, 0.8125, 0.2, 0.75, 0.05, 0.75, 0.05, 0.8125, 2.98e-08, 0.8125, 2.98e-08, 0.75, 0.85, 0.625, 0.85, 0.6866, 0.8, 0.6866, 0.8, 0.625, 0.65, 0.625, 0.65, 0.6866, 0.6, 0.6866, 0.6, 0.625, 0.45, 0.625, 0.45, 0.6866, 0.4, 0.6866, 0.4, 0.625, 0.25, 0.625, 0.25, 0.6866, 0.2, 0.6866, 0.2, 0.625, 0.05, 0.625, 0.05, 0.6866, 2.98e-08, 0.6866, 2.98e-08, 0.625, 0.05, 0.5, 0.05, 0.5625, 2.98e-08, 0.5625, 2.98e-08, 0.5, 0.25, 0.5, 0.25, 0.5625, 0.2, 0.5625, 0.2, 0.5, 0.45, 0.5, 0.45, 0.5625, 0.4, 0.5625, 0.4, 0.5, 0.65, 0.5, 0.65, 0.5625, 0.6, 0.5625, 0.6, 0.5, 0.85, 0.5, 0.85, 0.5625, 0.8, 0.5625, 0.8, 0.5, 0.55, 0.5, 0.55, 0.5625, 0.5, 0.5625, 0.5, 0.5, 0.55, 0.625, 0.55, 0.6554, 0.5238, 0.625, 0.55, 0.75, 0.55, 0.8125, 0.5, 0.8125, 0.5, 0.75, 0.55, 0.875, 0.55, 0.9375, 0.5, 0.9375, 0.5, 0.875, 0.55, 0.8125, 0.55, 0.875, 0.5, 0.875, 0.5, 0.8125, 0.55, 0.5625, 0.55, 0.625, 0.5238, 0.625, 0.5, 0.625, 0.5, 0.5625, 0.55, 0.6866, 0.55, 0.75, 0.5, 0.75, 0.5, 0.6866, 0.5213, 0.6866, 0.55, 0.9375, 0.55, 1.0, 0.5, 1.0, 0.5, 0.9375, 0.75, 0.5, 0.75, 0.5625, 0.7, 0.5625, 0.7, 0.5, 0.75, 0.625, 0.75, 0.6866, 0.7, 0.6866, 0.7, 0.625, 0.75, 0.75, 0.75, 0.8125, 0.7, 0.8125, 0.7, 0.75, 0.75, 0.875, 0.75, 0.9375, 0.7, 0.9375, 0.7, 0.875, 0.75, 0.875, 0.7, 0.875, 0.7, 0.875, 0.75, 0.875, 0.75, 0.5625, 0.75, 0.625, 0.75, 0.625, 0.75, 0.5625, 0.7, 0.75, 0.7, 0.6866, 0.7, 0.6866, 0.7, 0.75, 0.75, 0.9375, 0.75, 1.0, 0.7, 1.0, 0.7, 0.9375, 0.95, 0.5, 0.95, 0.5625, 0.9, 0.5625, 0.9, 0.5, 0.95, 0.8125, 0.95, 0.875, 0.95, 0.875, 0.95, 0.8125, 0.85, 0.625, 0.85, 0.5625, 0.85, 0.5625, 0.85, 0.625, 0.95, 0.5625, 0.95, 0.625, 0.95, 0.625, 0.95, 0.5625, 0.85, 0.875, 0.85, 0.8125, 0.85, 0.8125, 0.85, 0.875, 0.95, 0.6866, 0.95, 0.75, 0.95, 0.75, 0.95, 0.6866, 0.85, 0.9375, 0.85, 0.875, 0.85, 0.875, 0.85, 0.9375, 0.95, 0.9375, 0.95, 1.0, 0.9, 1.0, 0.9, 0.9375, 0.15, 0.5, 0.15, 0.5625, 0.1, 0.5625, 0.1, 0.5, 0.15, 0.625, 0.15, 0.6866, 0.1, 0.6866, 0.1, 0.625, 0.15, 0.75, 0.15, 0.8125, 0.1, 0.8125, 0.1, 0.75, 0.15, 0.875, 0.15, 0.9375, 0.1, 0.9375, 0.1, 0.875, 0.15, 0.8125, 0.15, 0.875, 0.1, 0.875, 0.1, 0.8125, 0.1, 0.625, 0.1, 0.625, 0.1, 0.625, 0.1, 0.625, 0.15, 0.6866, 0.15, 0.75, 0.1, 0.75, 0.1, 0.6866, 0.15, 0.9375, 0.15, 1.0, 0.1, 1.0, 0.1, 0.9375, 0.35, 0.5, 0.35, 0.5625, 0.3, 0.5625, 0.3, 0.5, 0.35, 0.625, 0.35, 0.6866, 0.3, 0.6866, 0.3, 0.625, 0.35, 0.75, 0.35, 0.8125, 0.3, 0.8125, 0.3, 0.75, 0.35, 0.875, 0.35, 0.9375, 0.3, 0.9375, 0.3, 0.875, 0.35, 0.8125, 0.35, 0.875, 0.3, 0.875, 0.3, 0.8125, 0.35, 0.5625, 0.35, 0.625, 0.3, 0.625, 0.3, 0.5625, 0.35, 0.6866, 0.35, 0.75, 0.3, 0.75, 0.3, 0.6866, 0.35, 0.9375, 0.35, 1.0, 0.3, 1.0, 0.3, 0.9375, 0.5, 0.5, 0.5, 0.5625, 0.45, 0.5625, 0.45, 0.5, 0.5, 0.625, 0.5, 0.6544, 0.5, 0.6866, 0.45, 0.6866, 0.45, 0.625, 0.5, 0.75, 0.5, 0.8125, 0.45, 0.8125, 0.45, 0.75, 0.5, 0.875, 0.5, 0.9375, 0.45, 0.9375, 0.45, 0.875, 0.5, 0.8125, 0.5, 0.875, 0.45, 0.875, 0.45, 0.8125, 0.5, 0.5625, 0.5, 0.625, 0.45, 0.625, 0.45, 0.5625, 0.5, 0.6866, 0.5, 0.75, 0.45, 0.75, 0.45, 0.6866, 0.5, 0.9375, 0.5, 1.0, 0.45, 1.0, 0.45, 0.9375, 0.6, 0.9375, 0.6, 1.0, 0.55, 1.0, 0.55, 0.9375, 0.6, 0.6866, 0.6, 0.75, 0.55, 0.75, 0.55, 0.6866, 0.6, 0.5625, 0.6, 0.625, 0.55, 0.625, 0.55, 0.5625, 0.6, 0.8125, 0.6, 0.875, 0.55, 0.875, 0.55, 0.8125, 0.6, 0.875, 0.6, 0.9375, 0.55, 0.9375, 0.55, 0.875, 0.6, 0.75, 0.6, 0.8125, 0.55, 0.8125, 0.55, 0.75, 0.6, 0.625, 0.6, 0.6866, 0.55, 0.6866, 0.55, 0.6554, 0.55, 0.625, 0.6, 0.5, 0.6, 0.5625, 0.55, 0.5625, 0.55, 0.5, 0.7, 0.5, 0.7, 0.5625, 0.65, 0.5625, 0.65, 0.5, 0.7, 0.625, 0.7, 0.6866, 0.65, 0.6866, 0.65, 0.625, 0.7, 0.75, 0.7, 0.8125, 0.65, 0.8125, 0.65, 0.75, 0.7, 0.875, 0.7, 0.9375, 0.65, 0.9375, 0.65, 0.875, 0.7, 0.8125, 0.7, 0.875, 0.65, 0.875, 0.65, 0.8125, 0.7, 0.5625, 0.7, 0.625, 0.65, 0.625, 0.65, 0.5625, 0.7, 0.6866, 0.7, 0.75, 0.65, 0.75, 0.65, 0.6866, 0.7, 0.9375, 0.7, 1.0, 0.65, 1.0, 0.65, 0.9375, 0.8, 0.9375, 0.8, 1.0, 0.75, 1.0, 0.75, 0.9375, 0.8, 0.6866, 0.8, 0.75, 0.75, 0.75, 0.75, 0.6866, 0.8, 0.5625, 0.8, 0.625, 0.75, 0.625, 0.75, 0.5625, 0.8, 0.8125, 0.8, 0.875, 0.75, 0.875, 0.75, 0.8125, 0.8, 0.875, 0.8, 0.9375, 0.75, 0.9375, 0.75, 0.875, 0.8, 0.75, 0.8, 0.8125, 0.75, 0.8125, 0.75, 0.75, 0.8, 0.625, 0.8, 0.6866, 0.75, 0.6866, 0.75, 0.625, 0.8, 0.5, 0.8, 0.5625, 0.75, 0.5625, 0.75, 0.5, 0.9, 0.5, 0.9, 0.5625, 0.85, 0.5625, 0.85, 0.5, 0.95, 0.9375, 0.9, 0.9375, 0.9, 0.9375, 0.95, 0.9375, 0.9, 0.9375, 0.85, 0.9375, 0.85, 0.9375, 0.9, 0.9375, 0.85, 0.8125, 0.85, 0.75, 0.85, 0.75, 0.85, 0.8125, 0.85, 0.6866, 0.85, 0.625, 0.85, 0.625, 0.85, 0.6866, 0.95, 0.625, 0.95, 0.6866, 0.95, 0.6866, 0.95, 0.625, 0.95, 0.75, 0.95, 0.8125, 0.95, 0.8125, 0.95, 0.75, 0.9, 0.9375, 0.9, 1.0, 0.85, 1.0, 0.85, 0.9375, 1.0, 0.9375, 1.0, 1.0, 0.95, 1.0, 0.95, 0.9375, 1.0, 0.6866, 1.0, 0.75, 0.95, 0.75, 0.95, 0.6866, 1.0, 0.5625, 1.0, 0.625, 0.95, 0.625, 0.95, 0.5625, 1.0, 0.8125, 1.0, 0.875, 0.95, 0.875, 0.95, 0.8125, 1.0, 0.875, 1.0, 0.9375, 0.95, 0.9375, 0.95, 0.875, 1.0, 0.75, 1.0, 0.8125, 0.95, 0.8125, 0.95, 0.75, 1.0, 0.625, 1.0, 0.6866, 0.95, 0.6866, 0.95, 0.625, 1.0, 0.5, 1.0, 0.5625, 0.95, 0.5625, 0.95, 0.5, 0.1, 0.5, 0.1, 0.5625, 0.05, 0.5625, 0.05, 0.5, 0.1, 0.625, 0.1, 0.6866, 0.05, 0.6866, 0.05, 0.625, 0.1, 0.75, 0.1, 0.8125, 0.05, 0.8125, 0.05, 0.75, 0.1, 0.875, 0.1, 0.9375, 0.05, 0.9375, 0.05, 0.875, 0.1, 0.8125, 0.1, 0.875, 0.05, 0.875, 0.05, 0.8125, 0.1, 0.5625, 0.1, 0.625, 0.05, 0.625, 0.05, 0.5625, 0.1, 0.6866, 0.1, 0.75, 0.05, 0.75, 0.05, 0.6866, 0.1, 0.9375, 0.1, 1.0, 0.05, 1.0, 0.05, 0.9375, 0.2, 0.9375, 0.2, 1.0, 0.15, 1.0, 0.15, 0.9375, 0.2, 0.6866, 0.2, 0.75, 0.15, 0.75, 0.15, 0.6866, 0.2, 0.5625, 0.2, 0.625, 0.15, 0.625, 0.15, 0.5625, 0.2, 0.8125, 0.2, 0.875, 0.15, 0.875, 0.15, 0.8125, 0.2, 0.875, 0.2, 0.9375, 0.15, 0.9375, 0.15, 0.875, 0.2, 0.75, 0.2, 0.8125, 0.15, 0.8125, 0.15, 0.75, 0.2, 0.625, 0.2, 0.6866, 0.15, 0.6866, 0.15, 0.625, 0.2, 0.5, 0.2, 0.5625, 0.15, 0.5625, 0.15, 0.5, 0.3, 0.5, 0.3, 0.5625, 0.25, 0.5625, 0.25, 0.5, 0.3, 0.625, 0.3, 0.6866, 0.25, 0.6866, 0.25, 0.625, 0.3, 0.75, 0.3, 0.8125, 0.25, 0.8125, 0.25, 0.75, 0.3, 0.875, 0.3, 0.9375, 0.25, 0.9375, 0.25, 0.875, 0.3, 0.8125, 0.3, 0.875, 0.25, 0.875, 0.25, 0.8125, 0.3, 0.5625, 0.3, 0.625, 0.25, 0.625, 0.25, 0.5625, 0.3, 0.6866, 0.3, 0.75, 0.25, 0.75, 0.25, 0.6866, 0.3, 0.9375, 0.3, 1.0, 0.25, 1.0, 0.25, 0.9375, 0.4, 0.9375, 0.4, 1.0, 0.35, 1.0, 0.35, 0.9375, 0.4, 0.6866, 0.4, 0.75, 0.35, 0.75, 0.35, 0.6866, 0.4, 0.5625, 0.4, 0.625, 0.35, 0.625, 0.35, 0.5625, 0.4, 0.8125, 0.4, 0.875, 0.35, 0.875, 0.35, 0.8125, 0.4, 0.875, 0.4, 0.9375, 0.35, 0.9375, 0.35, 0.875, 0.4, 0.75, 0.4, 0.8125, 0.35, 0.8125, 0.35, 0.75, 0.4, 0.625, 0.4, 0.6866, 0.35, 0.6866, 0.35, 0.625, 0.4, 0.5, 0.4, 0.5625, 0.35, 0.5625, 0.35, 0.5, 0.2583, 0.2475, 0.2551, 0.2573, 0.2551, 0.2573, 0.2583, 0.2475, 0.5435, 0.2571, 0.6007, 0.2986, 0.6142, 0.2571, 0.5653, 0.19, 0.6225, 0.2315, 0.636, 0.19, 0.5871, 0.1229, 0.6443, 0.1645, 0.6577, 0.1229, 0.6577, 0.2571, 0.6225, 0.2315, 0.6142, 0.2571, 0.7013, 0.2059, 0.6847, 0.2571, 0.6847, 0.2571, 0.7013, 0.2059, 0.9565, 0.2571, 0.8859, 0.2571, 0.8994, 0.2985, 0.6795, 0.19, 0.6443, 0.1645, 0.636, 0.19, 0.9347, 0.19, 0.8641, 0.19, 0.8776, 0.2315, 0.9129, 0.1229, 0.8911, 0.05584, 0.8205, 0.05584, 0.8422, 0.1229, 0.7718, 0.34, 0.7852, 0.3814, 0.807, 0.3656, 0.7634, 0.3143, 0.807, 0.2827, 0.807, 0.2827, 0.7634, 0.3143, 0.7718, 0.34, 0.7634, 0.3143, 0.75, 0.3241, 0.7365, 0.2315, 0.7417, 0.2473, 0.75, 0.2412, 0.7013, 0.1229, 0.6795, 0.05584, 0.6577, 0.1229, 0.7013, 0.1229, 0.7148, 0.1644, 0.7282, 0.1229, 0.8153, 0.2571, 0.7987, 0.2059, 0.7987, 0.2059, 0.8153, 0.2571, 0.7718, 0.1229, 0.7853, 0.1644, 0.7987, 0.1229, 0.8288, 0.2985, 0.8423, 0.34, 0.8641, 0.3241, 0.7718, 0.1229, 0.75, 0.05584, 0.7282, 0.1229, 0.8288, 0.2985, 0.8205, 0.2729, 0.807, 0.2827, 0.8859, 0.2571, 0.8776, 0.2315, 0.8422, 0.2571, 0.8422, 0.1229, 0.8205, 0.05584, 0.7987, 0.1229, 0.9212, 0.3656, 0.8994, 0.2985, 0.8641, 0.3241, 0.8422, 0.1229, 0.8557, 0.1644, 0.9129, 0.1229, 0.636, 0.19, 0.6443, 0.1645, 0.5871, 0.1229, 0.5653, 0.19, 0.5788, 0.3656, 0.6007, 0.2986, 0.5435, 0.2571, 0.5217, 0.3242, 0.6142, 0.2571, 0.6225, 0.2315, 0.5653, 0.19, 0.5435, 0.2571, 0.6142, 0.2571, 0.6007, 0.2986, 0.6359, 0.3242, 0.6712, 0.2985, 0.6795, 0.2729, 0.6577, 0.2571, 0.636, 0.19, 0.6225, 0.2315, 0.6577, 0.2571, 0.6847, 0.2571, 0.7013, 0.2059, 0.6795, 0.19, 0.6577, 0.1229, 0.6795, 0.05584, 0.6089, 0.05584, 0.5871, 0.1229, 0.6577, 0.1229, 0.6443, 0.1645, 0.6795, 0.19, 0.7064, 0.19, 0.7148, 0.1644, 0.7013, 0.1229, 0.6359, 0.4071, 0.6577, 0.34, 0.6359, 0.3242, 0.5788, 0.3656, 0.6795, 0.2729, 0.6712, 0.2985, 0.6929, 0.2827, 0.7148, 0.1644, 0.7064, 0.19, 0.7231, 0.19, 0.7282, 0.1229, 0.7148, 0.1644, 0.7231, 0.19, 0.7769, 0.19, 0.7853, 0.1644, 0.7718, 0.1229, 0.6795, 0.2729, 0.6847, 0.2571, 0.6577, 0.2571, 0.7282, 0.1229, 0.75, 0.05584, 0.6795, 0.05584, 0.7013, 0.1229, 0.7365, 0.2315, 0.75, 0.2412, 0.75, 0.2412, 0.7365, 0.2315, 0.7013, 0.2059, 0.7064, 0.19, 0.6795, 0.19, 0.6929, 0.4485, 0.7147, 0.3814, 0.6929, 0.3656, 0.6359, 0.4071, 0.7853, 0.1644, 0.7769, 0.19, 0.7936, 0.19, 0.75, 0.2729, 0.7551, 0.2571, 0.7449, 0.2571, 0.7583, 0.2473, 0.7718, 0.2571, 0.7718, 0.2571, 0.7583, 0.2473, 0.7987, 0.1229, 0.8205, 0.05584, 0.75, 0.05584, 0.7718, 0.1229, 0.7365, 0.3144, 0.7282, 0.34, 0.75, 0.3241, 0.7583, 0.2473, 0.7551, 0.2571, 0.7718, 0.2571, 0.7583, 0.2473, 0.7635, 0.2315, 0.75, 0.2412, 0.7987, 0.1229, 0.7853, 0.1644, 0.7936, 0.19, 0.8205, 0.19, 0.8557, 0.1644, 0.8422, 0.1229, 0.6929, 0.4485, 0.75, 0.407, 0.7147, 0.3814, 0.7852, 0.3814, 0.75, 0.407, 0.8071, 0.4485, 0.8641, 0.3241, 0.8423, 0.34, 0.8641, 0.4071, 0.9212, 0.3656, 0.8994, 0.2985, 0.9212, 0.3656, 0.9783, 0.3242, 0.9565, 0.2571, 0.8423, 0.34, 0.807, 0.3656, 0.8641, 0.4071, 0.8641, 0.3241, 0.8994, 0.2985, 0.8859, 0.2571, 0.8422, 0.2571, 0.8205, 0.2729, 0.8288, 0.2985, 0.807, 0.3656, 0.7852, 0.3814, 0.8071, 0.4485, 0.8641, 0.4071, 0.8205, 0.2729, 0.8422, 0.2571, 0.8153, 0.2571, 0.8422, 0.2571, 0.8776, 0.2315, 0.8641, 0.19, 0.8205, 0.19, 0.7987, 0.2059, 0.8153, 0.2571, 0.75, 0.3241, 0.7282, 0.34, 0.7147, 0.3814, 0.75, 0.407, 0.7852, 0.3814, 0.7718, 0.34, 0.8776, 0.2315, 0.8859, 0.2571, 0.9565, 0.2571, 0.9347, 0.19, 0.807, 0.2827, 0.7634, 0.3143, 0.7718, 0.34, 0.807, 0.3656, 0.8423, 0.34, 0.8288, 0.2985, 0.6847, 0.2571, 0.6795, 0.2729, 0.6795, 0.2729, 0.6847, 0.2571, 0.7282, 0.34, 0.6929, 0.3656, 0.7147, 0.3814, 0.6359, 0.4071, 0.6929, 0.3656, 0.6577, 0.34, 0.7551, 0.2571, 0.75, 0.2729, 0.75, 0.2729, 0.7551, 0.2571, 0.9129, 0.1229, 0.8557, 0.1644, 0.8641, 0.19, 0.9347, 0.19, 0.8557, 0.1644, 0.8205, 0.19, 0.8641, 0.19, 0.7417, 0.2473, 0.7282, 0.2571, 0.7449, 0.2571, 0.6712, 0.2985, 0.6359, 0.3242, 0.6577, 0.34, 0.5788, 0.3656, 0.6359, 0.3242, 0.6007, 0.2986, 0.7417, 0.2473, 0.7365, 0.2315, 0.7365, 0.2315, 0.7417, 0.2473, 0.6929, 0.2827, 0.6712, 0.2985, 0.6577, 0.34, 0.6929, 0.3656, 0.7282, 0.34, 0.7365, 0.3144, 0.7987, 0.2059, 0.8205, 0.19, 0.7936, 0.19, 0.75, 0.2412, 0.7417, 0.2473, 0.7449, 0.2571, 0.7551, 0.2571, 0.7583, 0.2473, 0.7936, 0.19, 0.7769, 0.19, 0.7769, 0.19, 0.7936, 0.19, 0.8205, 0.2729, 0.8153, 0.2571, 0.8153, 0.2571, 0.8205, 0.2729, 0.3205, 0.05584, 0.3424, 0.1233, 0.2986, 0.1234, 0.2718, 0.123, 0.2281, 0.1234, 0.2281, 0.1234, 0.2718, 0.123, 0.1795, 0.05584, 0.2013, 0.1232, 0.1576, 0.123, 0.2853, 0.1644, 0.2718, 0.123, 0.2986, 0.1234, 0.25, 0.273, 0.2551, 0.2573, 0.2719, 0.2572, 0.3071, 0.2827, 0.2635, 0.3145, 0.1929, 0.4485, 0.2147, 0.3815, 0.2499, 0.407, 0.2148, 0.1646, 0.2013, 0.1232, 0.2281, 0.1234, 0.1359, 0.4071, 0.1577, 0.3401, 0.1929, 0.3657, 0.07881, 0.3656, 0.02175, 0.3242, 0.04354, 0.2571, 0.1006, 0.2986, 0.2281, 0.1234, 0.2013, 0.1232, 0.1795, 0.05584, 0.25, 0.05584, 0.2986, 0.1234, 0.2718, 0.123, 0.25, 0.05584, 0.3205, 0.05584, 0.2986, 0.1234, 0.3424, 0.1233, 0.3558, 0.1645, 0.3203, 0.1901, 0.2936, 0.1901, 0.2853, 0.1644, 0.4129, 0.1229, 0.3424, 0.1233, 0.3205, 0.05584, 0.3911, 0.05584, 0.2281, 0.1234, 0.2718, 0.123, 0.2853, 0.1644, 0.2769, 0.1902, 0.2231, 0.1902, 0.2148, 0.1646, 0.1576, 0.123, 0.08714, 0.1229, 0.1089, 0.05584, 0.1795, 0.05584, 0.1576, 0.123, 0.2013, 0.1232, 0.2148, 0.1646, 0.2064, 0.1903, 0.1799, 0.1902, 0.1441, 0.1646, 0.2231, 0.1902, 0.2769, 0.1902, 0.2635, 0.2316, 0.2499, 0.2414, 0.2366, 0.2316, 0.4347, 0.19, 0.3642, 0.1901, 0.3558, 0.1645, 0.4129, 0.1229, 0.2231, 0.1902, 0.2064, 0.1903, 0.2064, 0.1903, 0.2231, 0.1902, 0.2936, 0.1901, 0.2769, 0.1902, 0.2853, 0.1644, 0.2936, 0.1901, 0.3203, 0.1901, 0.2988, 0.2061, 0.1359, 0.19, 0.06534, 0.19, 0.08714, 0.1229, 0.1441, 0.1646, 0.1359, 0.19, 0.1799, 0.1902, 0.2013, 0.2062, 0.1847, 0.2571, 0.1578, 0.2571, 0.1224, 0.2315, 0.2449, 0.2573, 0.2551, 0.2573, 0.25, 0.273, 0.3154, 0.257, 0.3422, 0.2571, 0.3206, 0.273, 0.2449, 0.2573, 0.228, 0.2572, 0.2417, 0.2474, 0.3154, 0.257, 0.2719, 0.2572, 0.2583, 0.2475, 0.2635, 0.2316, 0.2988, 0.2061, 0.114, 0.2572, 0.04354, 0.2571, 0.06534, 0.19, 0.1224, 0.2315, 0.4565, 0.2571, 0.3859, 0.2571, 0.3777, 0.2317, 0.4347, 0.19, 0.114, 0.2572, 0.1578, 0.2571, 0.1795, 0.273, 0.1712, 0.2985, 0.1359, 0.3243, 0.1006, 0.2986, 0.2147, 0.3815, 0.1929, 0.3657, 0.2282, 0.3401, 0.1006, 0.2986, 0.04354, 0.2571, 0.114, 0.2572, 0.3071, 0.4485, 0.2499, 0.407, 0.2853, 0.3814, 0.1006, 0.2986, 0.1359, 0.3243, 0.07881, 0.3656, 0.2365, 0.3145, 0.193, 0.2828, 0.228, 0.2572, 0.2449, 0.2573, 0.25, 0.273, 0.1224, 0.2315, 0.06534, 0.19, 0.1359, 0.19, 0.2718, 0.3399, 0.307, 0.3655, 0.2853, 0.3814, 0.2718, 0.3399, 0.25, 0.3242, 0.2635, 0.3145, 0.1224, 0.2315, 0.1578, 0.2571, 0.114, 0.2572, 0.1795, 0.273, 0.1578, 0.2571, 0.1578, 0.2571, 0.1795, 0.273, 0.2366, 0.2316, 0.2499, 0.2414, 0.2417, 0.2474, 0.3289, 0.2986, 0.3071, 0.2827, 0.3206, 0.273, 0.3289, 0.2986, 0.364, 0.3241, 0.3423, 0.3399, 0.1441, 0.1646, 0.08714, 0.1229, 0.1576, 0.123, 0.2366, 0.2316, 0.2013, 0.2062, 0.2064, 0.1903, 0.2231, 0.1902, 0.1441, 0.1646, 0.1799, 0.1902, 0.1799, 0.1902, 0.1441, 0.1646, 0.2013, 0.2062, 0.1799, 0.1902, 0.2064, 0.1903, 0.2583, 0.2475, 0.2719, 0.2572, 0.2551, 0.2573, 0.4565, 0.2571, 0.3994, 0.2985, 0.3859, 0.2571, 0.364, 0.3241, 0.3994, 0.2985, 0.4212, 0.3656, 0.307, 0.3655, 0.3423, 0.3399, 0.3641, 0.4071, 0.3423, 0.3399, 0.364, 0.3241, 0.4212, 0.3656, 0.3641, 0.4071, 0.2417, 0.2474, 0.2499, 0.2414, 0.2499, 0.2414, 0.2417, 0.2474, 0.2499, 0.407, 0.3071, 0.4485, 0.25, 0.49, 0.1929, 0.4485, 0.2853, 0.3814, 0.307, 0.3655, 0.3641, 0.4071, 0.3071, 0.4485, 0.2282, 0.3401, 0.1929, 0.3657, 0.1577, 0.3401, 0.1712, 0.2985, 0.193, 0.2828, 0.2365, 0.3145, 0.3422, 0.2571, 0.3777, 0.2317, 0.3859, 0.2571, 0.3206, 0.273, 0.3071, 0.2827, 0.2719, 0.2572, 0.3154, 0.257, 0.307, 0.3655, 0.2718, 0.3399, 0.2718, 0.3399, 0.307, 0.3655, 0.4347, 0.19, 0.3777, 0.2317, 0.3642, 0.1901, 0.25, 0.3242, 0.2282, 0.3401, 0.2365, 0.3145, 0.25, 0.273, 0.2635, 0.3145, 0.2635, 0.3145, 0.25, 0.273, 0.3206, 0.273, 0.3422, 0.2571, 0.3859, 0.2571, 0.3994, 0.2985, 0.364, 0.3241, 0.3289, 0.2986, 0.1929, 0.3657, 0.2147, 0.3815, 0.1929, 0.4485, 0.1359, 0.4071, 0.2499, 0.2414, 0.2635, 0.2316, 0.2583, 0.2475, 0.2583, 0.2475, 0.2551, 0.2573, 0.2551, 0.2573, 0.2583, 0.2475, 0.07881, 0.3656, 0.1359, 0.3243, 0.1359, 0.3243, 0.07881, 0.3656, 0.4129, 0.1229, 0.3558, 0.1645, 0.3424, 0.1233, 0.3154, 0.257, 0.2988, 0.2061, 0.2988, 0.2061, 0.3154, 0.257, 0.193, 0.2828, 0.1712, 0.2985, 0.1795, 0.273, 0.3203, 0.1901, 0.3558, 0.1645, 0.3642, 0.1901, 0.2417, 0.2474, 0.228, 0.2572, 0.1847, 0.2571, 0.2013, 0.2062, 0.2366, 0.2316, 0.1359, 0.3243, 0.1712, 0.2985, 0.1577, 0.3401, 0.228, 0.2572, 0.193, 0.2828, 0.1795, 0.273, 0.1847, 0.2571, 0.2988, 0.2061, 0.2635, 0.2316, 0.2769, 0.1902, 0.2936, 0.1901, 0.2499, 0.2414, 0.2583, 0.2475, 0.2583, 0.2475, 0.2499, 0.2414, 0.2417, 0.2474, 0.2499, 0.2414, 0.2499, 0.2414, 0.2417, 0.2474, 0.2551, 0.2573, 0.2449, 0.2573, 0.2449, 0.2573, 0.2551, 0.2573, 0.2449, 0.2573, 0.2417, 0.2474, 0.2417, 0.2474, 0.2449, 0.2573, 0.2417, 0.2474, 0.2499, 0.2414, 0.2583, 0.2475, 0.2551, 0.2573, 0.2449, 0.2573, 0.2499, 0.407, 0.2147, 0.3815, 0.2147, 0.3815, 0.2499, 0.407, 0.2499, 0.407, 0.2147, 0.3815, 0.2147, 0.3815, 0.2499, 0.407, 0.2551, 0.2573, 0.2449, 0.2573, 0.2449, 0.2573, 0.2551, 0.2573, 0.2147, 0.3815, 0.2282, 0.3401, 0.2282, 0.3401, 0.2147, 0.3815, 0.2282, 0.3401, 0.25, 0.3242, 0.25, 0.3242, 0.2282, 0.3401, 0.25, 0.3242, 0.2718, 0.3399, 0.2718, 0.3399, 0.25, 0.3242, 0.2499, 0.2414, 0.2583, 0.2475, 0.2583, 0.2475, 0.2499, 0.2414, 0.2853, 0.3814, 0.2499, 0.407, 0.2499, 0.407, 0.2853, 0.3814, 0.2718, 0.3399, 0.2853, 0.3814, 0.2853, 0.3814, 0.2718, 0.3399, 0.2449, 0.2573, 0.2417, 0.2474, 0.2417, 0.2474, 0.2449, 0.2573, 0.193, 0.2828, 0.2365, 0.3145, 0.2365, 0.3145, 0.193, 0.2828, 0.1712, 0.2985, 0.193, 0.2828, 0.193, 0.2828, 0.1712, 0.2985, 0.1577, 0.3401, 0.1929, 0.3657, 0.1929, 0.3657, 0.1577, 0.3401, 0.1577, 0.3401, 0.1712, 0.2985, 0.1712, 0.2985, 0.1577, 0.3401, 0.25, 0.3242, 0.2718, 0.3399, 0.2718, 0.3399, 0.25, 0.3242, 0.2853, 0.3814, 0.2499, 0.407, 0.2499, 0.407, 0.2853, 0.3814, 0.2718, 0.3399, 0.2853, 0.3814, 0.2853, 0.3814, 0.2718, 0.3399, 0.2499, 0.407, 0.2147, 0.3815, 0.2147, 0.3815, 0.2499, 0.407, 0.1795, 0.273, 0.1578, 0.2571, 0.1847, 0.2571, 0.1847, 0.2571, 0.1795, 0.273, 0.1795, 0.273, 0.1847, 0.2571, 0.1578, 0.2571, 0.1847, 0.2571, 0.1847, 0.2571, 0.1578, 0.2571, 0.2231, 0.1902, 0.2064, 0.1903, 0.2148, 0.1646, 0.2148, 0.1646, 0.2231, 0.1902, 0.2231, 0.1902, 0.2148, 0.1646, 0.2064, 0.1903, 0.2148, 0.1646, 0.2148, 0.1646, 0.2064, 0.1903, 0.2853, 0.3814, 0.2499, 0.407, 0.2147, 0.3815, 0.2282, 0.3401, 0.25, 0.3242, 0.2718, 0.3399, 0.25, 0.3242, 0.2718, 0.3399, 0.2718, 0.3399, 0.25, 0.3242, 0.2853, 0.3814, 0.2499, 0.407, 0.2499, 0.407, 0.2853, 0.3814, 0.2718, 0.3399, 0.2853, 0.3814, 0.2853, 0.3814, 0.2718, 0.3399, 0.2147, 0.3815, 0.2282, 0.3401, 0.2282, 0.3401, 0.2147, 0.3815, 0.2282, 0.3401, 0.25, 0.3242, 0.25, 0.3242, 0.2282, 0.3401, 0.2988, 0.2061, 0.3203, 0.1901, 0.3642, 0.1901, 0.3777, 0.2317, 0.3422, 0.2571, 0.3154, 0.257, 0.3642, 0.1901, 0.3777, 0.2317, 0.3777, 0.2317, 0.3642, 0.1901, 0.3422, 0.2571, 0.3154, 0.257, 0.3154, 0.257, 0.3422, 0.2571, 0.3203, 0.1901, 0.3642, 0.1901, 0.3642, 0.1901, 0.3203, 0.1901, 0.2988, 0.2061, 0.3203, 0.1901, 0.3203, 0.1901, 0.2988, 0.2061, 0.3777, 0.2317, 0.3422, 0.2571, 0.3422, 0.2571, 0.3777, 0.2317, 0.1441, 0.1646, 0.1799, 0.1902, 0.1359, 0.19, 0.1799, 0.1902, 0.1359, 0.19, 0.1359, 0.19, 0.1799, 0.1902, 0.1359, 0.19, 0.1441, 0.1646, 0.1441, 0.1646, 0.1359, 0.19, 0.07881, 0.3656, 0.1359, 0.3243, 0.1577, 0.3401, 0.1359, 0.4071, 0.1, 1.0, 0.15, 1.0, 0.15, 1.0, 0.1, 1.0, 0.1577, 0.3401, 0.1359, 0.4071, 0.1359, 0.4071, 0.1577, 0.3401, 0.1359, 0.3243, 0.1577, 0.3401, 0.1577, 0.3401, 0.1359, 0.3243, 0.25, 0.05584, 0.2718, 0.123, 0.2281, 0.1234, 0.25, 0.05584, 0.2718, 0.123, 0.2718, 0.123, 0.25, 0.05584, 0.2281, 0.1234, 0.25, 0.05584, 0.25, 0.05584, 0.2281, 0.1234, 0.2635, 0.3145, 0.3071, 0.2827, 0.3289, 0.2986, 0.3423, 0.3399, 0.307, 0.3655, 0.2718, 0.3399, 0.2718, 0.3399, 0.2635, 0.3145, 0.2635, 0.3145, 0.2718, 0.3399, 0.3423, 0.3399, 0.307, 0.3655, 0.307, 0.3655, 0.3423, 0.3399, 0.3071, 0.2827, 0.3289, 0.2986, 0.3289, 0.2986, 0.3071, 0.2827, 0.2635, 0.3145, 0.3071, 0.2827, 0.3071, 0.2827, 0.2635, 0.3145, 0.3289, 0.2986, 0.3423, 0.3399, 0.3423, 0.3399, 0.3289, 0.2986, 0.2635, 0.3145, 0.25, 0.3242, 0.2365, 0.3145, 0.25, 0.273, 0.2635, 0.3145, 0.25, 0.3242, 0.25, 0.3242, 0.2635, 0.3145, 0.25, 0.3242, 0.2365, 0.3145, 0.2365, 0.3145, 0.25, 0.3242, 0.2365, 0.3145, 0.25, 0.273, 0.25, 0.273, 0.2365, 0.3145, 0.7718, 0.2571, 0.7551, 0.2571, 0.75, 0.2729, 0.7634, 0.3143, 0.807, 0.2827, 0.7365, 0.2315, 0.7231, 0.19, 0.7064, 0.19, 0.7013, 0.2059, 0.8153, 0.2571, 0.7987, 0.2059, 0.7635, 0.2315, 0.7583, 0.2473, 0.7718, 0.2571, 0.7013, 0.2059, 0.6847, 0.2571, 0.7282, 0.2571, 0.7417, 0.2473, 0.7365, 0.2315, 0.7365, 0.3144, 0.75, 0.2729, 0.7449, 0.2571, 0.7282, 0.2571, 0.6929, 0.2827, 0.75, 0.3241, 0.7634, 0.3143, 0.75, 0.2729, 0.7365, 0.3144, 0.807, 0.2827, 0.8205, 0.2729, 0.8153, 0.2571, 0.7718, 0.2571, 0.6929, 0.2827, 0.7282, 0.2571, 0.6847, 0.2571, 0.6795, 0.2729, 0.7635, 0.2315, 0.7987, 0.2059, 0.7936, 0.19, 0.7769, 0.19, 0.75, 0.2412, 0.7635, 0.2315, 0.7769, 0.19, 0.7231, 0.19, 0.7365, 0.2315, 0.7718, 0.2571, 0.7551, 0.2571, 0.7551, 0.2571, 0.7718, 0.2571, 0.75, 0.3241, 0.7634, 0.3143, 0.7634, 0.3143, 0.75, 0.3241, 0.75, 0.2729, 0.7449, 0.2571, 0.7449, 0.2571, 0.75, 0.2729, 0.7064, 0.19, 0.7013, 0.2059, 0.7013, 0.2059, 0.7064, 0.19, 0.7987, 0.2059, 0.7936, 0.19, 0.7936, 0.19, 0.7987, 0.2059, 0.6929, 0.2827, 0.7365, 0.3144, 0.7365, 0.3144, 0.6929, 0.2827, 0.7282, 0.2571, 0.7417, 0.2473, 0.7417, 0.2473, 0.7282, 0.2571, 0.7231, 0.19, 0.7064, 0.19, 0.7064, 0.19, 0.7231, 0.19, 0.7635, 0.2315, 0.7583, 0.2473, 0.7583, 0.2473, 0.7635, 0.2315, 0.75, 0.2412, 0.7635, 0.2315, 0.7635, 0.2315, 0.75, 0.2412, 0.7365, 0.3144, 0.75, 0.3241, 0.75, 0.3241, 0.7365, 0.3144, 0.7449, 0.2571, 0.7282, 0.2571, 0.7282, 0.2571, 0.7449, 0.2571, 0.7769, 0.19, 0.7231, 0.19, 0.7231, 0.19, 0.7769, 0.19, 0.6795, 0.2729, 0.6929, 0.2827, 0.6929, 0.2827, 0.6795, 0.2729, 0.807, 0.2827, 0.8205, 0.2729, 0.8205, 0.2729, 0.807, 0.2827, 0.75, 0.5625, 0.75, 0.625, 0.7, 0.625, 0.7, 0.5625, 0.75, 0.625, 0.7, 0.625, 0.7, 0.625, 0.75, 0.625, 0.7, 0.625, 0.7, 0.5625, 0.7, 0.5625, 0.7, 0.625, 0.7, 0.5625, 0.75, 0.5625, 0.75, 0.5625, 0.7, 0.5625, 0.75, 0.6866, 0.75, 0.75, 0.7, 0.75, 0.7, 0.6866, 0.75, 0.75, 0.7, 0.75, 0.7, 0.75, 0.75, 0.75, 0.7, 0.6866, 0.75, 0.6866, 0.75, 0.6866, 0.7, 0.6866, 0.75, 0.6866, 0.75, 0.75, 0.75, 0.75, 0.75, 0.6866, 0.75, 0.8125, 0.75, 0.875, 0.7, 0.875, 0.7, 0.8125, 0.7, 0.875, 0.7, 0.8125, 0.7, 0.8125, 0.7, 0.875, 0.75, 0.8125, 0.75, 0.875, 0.75, 0.875, 0.75, 0.8125, 0.7, 0.8125, 0.75, 0.8125, 0.75, 0.8125, 0.7, 0.8125, 0.95, 0.625, 0.95, 0.6866, 0.9, 0.6866, 0.9, 0.625, 0.95, 0.75, 0.95, 0.8125, 0.9, 0.8125, 0.9, 0.75, 0.95, 0.875, 0.95, 0.9375, 0.9, 0.9375, 0.9, 0.875, 0.95, 0.8125, 0.95, 0.875, 0.9, 0.875, 0.9, 0.8125, 0.95, 0.5625, 0.95, 0.625, 0.9, 0.625, 0.9, 0.5625, 0.95, 0.6866, 0.95, 0.75, 0.9, 0.75, 0.9, 0.6866, 0.9, 0.625, 0.9, 0.6866, 0.85, 0.6866, 0.85, 0.625, 0.9, 0.75, 0.9, 0.8125, 0.85, 0.8125, 0.85, 0.75, 0.9, 0.875, 0.9, 0.9375, 0.85, 0.9375, 0.85, 0.875, 0.9, 0.8125, 0.9, 0.875, 0.85, 0.875, 0.85, 0.8125, 0.9, 0.5625, 0.9, 0.625, 0.85, 0.625, 0.85, 0.5625, 0.9, 0.6866, 0.9, 0.75, 0.85, 0.75, 0.85, 0.6866, 0.85, 0.5625, 0.9, 0.5625, 0.9, 0.5625, 0.85, 0.5625, 0.9, 0.5625, 0.95, 0.5625, 0.95, 0.5625, 0.9, 0.5625, 0.85, 0.75, 0.85, 0.6866, 0.85, 0.6866, 0.85, 0.75, 0.95, 0.875, 0.95, 0.9375, 0.95, 0.9375, 0.95, 0.875, 0.15, 0.5625, 0.15, 0.625, 0.1, 0.625, 0.1, 0.5625, 0.1, 0.625, 0.1, 0.5625, 0.1, 0.5625, 0.1, 0.625, 0.15, 0.5625, 0.15, 0.625, 0.15, 0.625, 0.15, 0.5625, 0.1, 0.5625, 0.15, 0.5625, 0.15, 0.5625, 0.1, 0.5625, 0.1, 0.5625, 0.15, 0.5625, 0.15, 0.5625, 0.1, 0.5625, 0.15, 0.5625, 0.15, 0.625, 0.15, 0.625, 0.15, 0.5625, 0.1, 0.625, 0.1, 0.5625, 0.1, 0.5625, 0.1, 0.625, 0.15, 0.625, 0.1, 0.625, 0.1, 0.625, 0.15, 0.625, 0.15, 0.625, 0.1, 0.625, 0.1, 0.625, 0.15, 0.625, 0.15, 0.625, 0.1, 0.625, 0.1, 0.625, 0.15, 0.625, 0.1, 0.625, 0.15, 0.625, 0.15, 0.625, 0.1, 0.625, 0.15, 0.625, 0.15, 0.625, 0.15, 0.625, 0.15, 0.625, 0.05, 0.875, 0.05, 0.9375, 2.98e-08, 0.9375, 2.98e-08, 0.875, 0.05, 0.9375, 2.98e-08, 0.9375, 2.98e-08, 0.9375, 0.05, 0.9375, 0.05, 0.875, 0.05, 0.9375, 0.05, 0.9375, 0.05, 0.875, 1.0, 0.875, 1.0, 0.875, 1.0, 0.875, 1.0, 0.875, 2.98e-08, 0.875, 0.05, 0.875, 0.05, 0.875, 2.98e-08, 0.875, 0.05, 0.875, 0.05, 0.9375, 0.05, 0.9375, 0.05, 0.875, 0.05, 0.9375, 2.98e-08, 0.9375, 2.98e-08, 0.9375, 0.05, 0.9375, 1.0, 0.9375, 1.0, 0.875, 1.0, 0.875, 1.0, 0.9375, 2.98e-08, 0.875, 0.05, 0.875, 0.05, 0.875, 2.98e-08, 0.875, 0.05, 0.875, 2.98e-08, 0.875, 2.98e-08, 0.875, 0.05, 0.875, 0.05, 0.875, 0.05, 0.875, 0.05, 0.875, 0.05, 0.875, 2.98e-08, 0.875, 0.05, 0.875, 0.05, 0.875, 2.98e-08, 0.875, 2.98e-08, 0.875, 0.05, 0.875, 0.05, 0.875, 2.98e-08, 0.875, 0.5238, 0.625, 0.5, 0.6544, 0.5, 0.625, 0.5213, 0.6866, 0.5, 0.6544, 0.5, 0.6544, 0.5213, 0.6866, 0.5213, 0.6866, 0.55, 0.6554, 0.55, 0.6866, 0.5213, 0.6866, 0.5, 0.6866, 0.5, 0.6544, 0.5213, 0.6866, 0.5, 0.6544, 0.5, 0.6544, 0.5213, 0.6866, 0.5238, 0.625, 0.55, 0.6554, 0.55, 0.6554, 0.5238, 0.625, 1.0, 0.875, 1.0, 0.875, 1.0, 0.875, 1.0, 0.875, 0.5, 0.6544, 0.5238, 0.625, 0.5238, 0.625, 0.5, 0.6544, 0.55, 0.6554, 0.5213, 0.6866, 0.5213, 0.6866, 0.55, 0.6554, 0.05, 0.875, 0.05, 0.875, 0.05, 0.875, 0.05, 0.875, 0.05, 0.875, 2.98e-08, 0.875, 2.98e-08, 0.875, 0.05, 0.875, 0.5213, 0.6866, 0.5, 0.6544, 0.5, 0.6544, 0.5213, 0.6866, 0.5238, 0.625, 0.55, 0.6554, 0.55, 0.6554, 0.5238, 0.625, 0.5, 0.6544, 0.5238, 0.625, 0.5238, 0.625, 0.5, 0.6544, 0.55, 0.6554, 0.5213, 0.6866, 0.5213, 0.6866, 0.55, 0.6554, 0.5213, 0.6866, 0.5, 0.6544, 0.5, 0.6544, 0.5213, 0.6866, 0.5238, 0.625, 0.55, 0.6554, 0.55, 0.6554, 0.5238, 0.625, 0.5, 0.6544, 0.5238, 0.625, 0.5238, 0.625, 0.5, 0.6544, 0.55, 0.6554, 0.5213, 0.6866, 0.5213, 0.6866, 0.55, 0.6554, 0.5, 0.6544, 0.5238, 0.625, 0.5238, 0.625, 0.5, 0.6544, 0.5238, 0.625, 0.55, 0.6554, 0.55, 0.6554, 0.5238, 0.625, 0.5, 0.6544, 0.5238, 0.625, 0.5238, 0.625, 0.5, 0.6544, 0.55, 0.6554, 0.5213, 0.6866, 0.5213, 0.6866, 0.55, 0.6554, 0.55, 0.6554, 0.5213, 0.6866, 0.5213, 0.6866, 0.55, 0.6554, 0.55, 0.6554, 0.5213, 0.6866, 0.5213, 0.6866, 0.55, 0.6554, 0.5213, 0.6866, 0.5, 0.6544, 0.5, 0.6544, 0.5213, 0.6866, 0.5238, 0.625, 0.55, 0.6554, 0.55, 0.6554, 0.5238, 0.625, 0.5213, 0.6866, 0.5, 0.6544, 0.5, 0.6544, 0.5213, 0.6866, 0.5213, 0.6866, 0.5, 0.6544, 0.5, 0.6544, 0.5213, 0.6866, 0.5238, 0.625, 0.55, 0.6554, 0.55, 0.6554, 0.5238, 0.625, 0.5, 0.6544, 0.5238, 0.625, 0.5238, 0.625, 0.5, 0.6544, 0.5213, 0.6866, 0.5, 0.6544, 0.5, 0.6544, 0.5213, 0.6866, 0.5238, 0.625, 0.55, 0.6554, 0.55, 0.6554, 0.5238, 0.625, 0.5, 0.6544, 0.5238, 0.625, 0.5238, 0.625, 0.5, 0.6544, 0.55, 0.6554, 0.5213, 0.6866, 0.5213, 0.6866, 0.55, 0.6554, 0.5, 0.6544, 0.5238, 0.625, 0.5238, 0.625, 0.5, 0.6544, 0.5238, 0.625, 0.55, 0.6554, 0.55, 0.6554, 0.5238, 0.625, 0.5, 0.6544, 0.5238, 0.625, 0.5238, 0.625, 0.5, 0.6544, 0.55, 0.6554, 0.5213, 0.6866, 0.5213, 0.6866, 0.55, 0.6554, 0.5213, 0.6866, 0.5, 0.6544, 0.5, 0.6544, 0.5213, 0.6866, 0.55, 0.6554, 0.5213, 0.6866, 0.5213, 0.6866, 0.55, 0.6554, 0.5213, 0.6866, 0.5, 0.6544, 0.5, 0.6544, 0.5213, 0.6866, 0.5238, 0.625, 0.55, 0.6554, 0.55, 0.6554, 0.5238, 0.625, 0.5, 0.6544, 0.5238, 0.625, 0.5238, 0.625, 0.5, 0.6544, 0.5238, 0.625, 0.55, 0.6554, 0.55, 0.6554, 0.5238, 0.625, 0.5, 0.6544, 0.5238, 0.625, 0.5238, 0.625, 0.5, 0.6544, 0.55, 0.6554, 0.5213, 0.6866, 0.5213, 0.6866, 0.55, 0.6554, 0.5213, 0.6866, 0.5, 0.6544, 0.5, 0.6544, 0.5213, 0.6866, 0.55, 0.6554, 0.5213, 0.6866, 0.5213, 0.6866, 0.55, 0.6554, 0.5213, 0.6866, 0.5, 0.6544, 0.5, 0.6544, 0.5213, 0.6866, 0.5238, 0.625, 0.55, 0.6554, 0.55, 0.6554, 0.5238, 0.625, 0.5213, 0.6866, 0.5, 0.6544, 0.5, 0.6544, 0.5213, 0.6866, 0.5238, 0.625, 0.55, 0.6554, 0.55, 0.6554, 0.5238, 0.625, 0.5, 0.6544, 0.5238, 0.625, 0.5238, 0.625, 0.5, 0.6544, 0.55, 0.6554, 0.5213, 0.6866, 0.5213, 0.6866, 0.55, 0.6554, 0.5, 0.6544, 0.5238, 0.625, 0.55, 0.6554, 0.5213, 0.6866, 0.5238, 0.625, 0.55, 0.6554, 0.55, 0.6554, 0.5238, 0.625, 0.5, 0.6544, 0.5238, 0.625, 0.5238, 0.625, 0.5, 0.6544, 0.55, 0.6554, 0.5213, 0.6866, 0.5213, 0.6866, 0.55, 0.6554])
me_cylinder.materials.append(mat_one)
me_cylinder.materials.append(mat_two)
me_cylinder.materials.append(mat_three)
me_cylinder.materials.append(mat_four)
me_cylinder.materials.append(mat_five)
me_cylinder.materials.append(mat_six)
me_cylinder.materials.append(mat_seven)
me_cylinder.update()

# ---- objects
ob_goldtypeengine = bpy.data.objects.new('GoldTypeEngine', me_cylinder)

# ---- transforms, parenting, visibility, modifiers, constraints
ob_goldtypeengine.location = (0.0, 0.0, 0.0)

# ---- collection membership
col_collection.objects.link(ob_goldtypeengine)

# ---- scene / render settings (as saved in the file)
scene.frame_start = 1; scene.frame_end = 250; scene.frame_set(1)
scene.render.engine = 'BLENDER_EEVEE_NEXT'
scene.cycles.sampling_pattern = 'TABULATED_SOBOL'
bpy.context.view_layer.update()

# ---- added for rendering (the .blend has no active camera and no usable light): camera, sun
cam_auto = bpy.data.cameras.new('AutoCamera')
cam_auto.lens = 50.0
cam_auto.sensor_width = 36.0
cam_auto.clip_end = 1258.92
ob_auto_camera = bpy.data.objects.new('AutoCamera', cam_auto)
scene.collection.objects.link(ob_auto_camera)
ob_auto_camera.location = (70.4177, -84.1456, 55.718)
ob_auto_camera.rotation_euler = (1.09748, -7.21219e-08, 0.694738)
scene.camera = ob_auto_camera
light_auto_sun = bpy.data.lights.new('AutoSun', 'SUN')
light_auto_sun.energy = 3.0
light_auto_sun.angle = 0.0523599
ob_auto_sun = bpy.data.objects.new('AutoSun', light_auto_sun)
scene.collection.objects.link(ob_auto_sun)
ob_auto_sun.rotation_euler = (0.872665, 0.174533, 0.523599)
bpy.context.view_layer.update()
